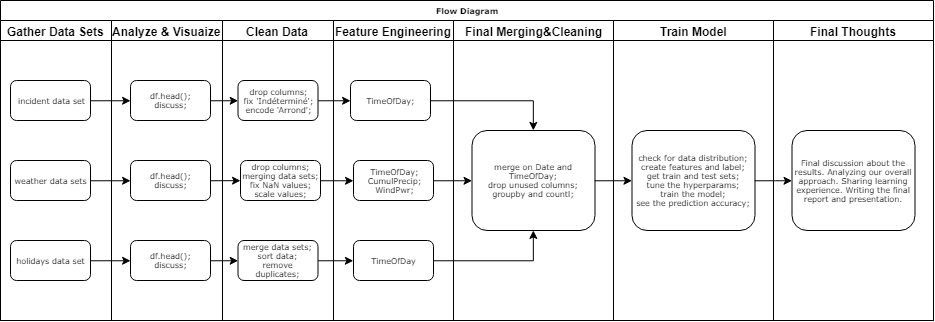

The diagram above was exported from draw.io. Its source (the exported page's mxGraphModel, read from the mxfile embedded in the PNG):
<mxGraphModel dx="1422" dy="748" grid="1" gridSize="10" guides="1" tooltips="1" connect="1" arrows="1" fold="1" page="1" pageScale="1" pageWidth="1100" pageHeight="850" background="#ffffff" math="0" shadow="0">
  <root>
    <mxCell id="0" />
    <mxCell id="1" parent="0" />
    <mxCell id="77e6c97f196da883-1" value="Flow Diagram" style="swimlane;html=1;childLayout=stackLayout;startSize=20;rounded=0;shadow=0;labelBackgroundColor=none;strokeColor=#000000;strokeWidth=1;fillColor=#ffffff;fontFamily=Verdana;fontSize=8;fontColor=#000000;align=center;" parent="1" vertex="1">
      <mxGeometry x="70" y="40" width="933" height="320" as="geometry" />
    </mxCell>
    <mxCell id="77e6c97f196da883-2" value="Gather&amp;nbsp;Data Sets" style="swimlane;html=1;startSize=20;align=center;" parent="77e6c97f196da883-1" vertex="1">
      <mxGeometry y="20" width="111" height="300" as="geometry">
        <mxRectangle y="20" width="90" height="730" as="alternateBounds" />
      </mxGeometry>
    </mxCell>
    <mxCell id="77e6c97f196da883-8" value="incident data set" style="rounded=1;whiteSpace=wrap;html=1;shadow=0;labelBackgroundColor=none;strokeColor=#000000;strokeWidth=1;fillColor=#ffffff;fontFamily=Verdana;fontSize=8;fontColor=#000000;align=center;" parent="77e6c97f196da883-2" vertex="1">
      <mxGeometry x="10" y="60" width="80" height="40" as="geometry" />
    </mxCell>
    <mxCell id="77e6c97f196da883-9" value="weather data sets" style="rounded=1;whiteSpace=wrap;html=1;shadow=0;labelBackgroundColor=none;strokeColor=#000000;strokeWidth=1;fillColor=#ffffff;fontFamily=Verdana;fontSize=8;fontColor=#000000;align=center;" parent="77e6c97f196da883-2" vertex="1">
      <mxGeometry x="10" y="140" width="80" height="40" as="geometry" />
    </mxCell>
    <mxCell id="77e6c97f196da883-10" value="holidays data set" style="rounded=1;whiteSpace=wrap;html=1;shadow=0;labelBackgroundColor=none;strokeColor=#000000;strokeWidth=1;fillColor=#ffffff;fontFamily=Verdana;fontSize=8;fontColor=#000000;align=center;" parent="77e6c97f196da883-2" vertex="1">
      <mxGeometry x="10" y="220" width="80" height="40" as="geometry" />
    </mxCell>
    <mxCell id="77e6c97f196da883-3" value="Analyze &amp;amp; Visuaize" style="swimlane;html=1;startSize=20;" parent="77e6c97f196da883-1" vertex="1">
      <mxGeometry x="111" y="20" width="111" height="300" as="geometry" />
    </mxCell>
    <mxCell id="wDi-AJHTTyp7DHpRcXs--3" value="df.head();&lt;br&gt;discuss;" style="rounded=1;whiteSpace=wrap;html=1;shadow=0;labelBackgroundColor=none;strokeColor=#000000;strokeWidth=1;fillColor=#ffffff;fontFamily=Verdana;fontSize=8;fontColor=#000000;align=center;" vertex="1" parent="77e6c97f196da883-3">
      <mxGeometry x="19" y="60" width="80" height="40" as="geometry" />
    </mxCell>
    <mxCell id="wDi-AJHTTyp7DHpRcXs--5" value="df.head();&lt;br&gt;discuss;" style="rounded=1;whiteSpace=wrap;html=1;shadow=0;labelBackgroundColor=none;strokeColor=#000000;strokeWidth=1;fillColor=#ffffff;fontFamily=Verdana;fontSize=8;fontColor=#000000;align=center;" vertex="1" parent="77e6c97f196da883-3">
      <mxGeometry x="19" y="140" width="80" height="40" as="geometry" />
    </mxCell>
    <mxCell id="wDi-AJHTTyp7DHpRcXs--4" value="df.head();&lt;br&gt;discuss;" style="rounded=1;whiteSpace=wrap;html=1;shadow=0;labelBackgroundColor=none;strokeColor=#000000;strokeWidth=1;fillColor=#ffffff;fontFamily=Verdana;fontSize=8;fontColor=#000000;align=center;" vertex="1" parent="77e6c97f196da883-3">
      <mxGeometry x="19" y="220" width="80" height="40" as="geometry" />
    </mxCell>
    <mxCell id="77e6c97f196da883-4" value="Clean Data" style="swimlane;html=1;startSize=20;" parent="77e6c97f196da883-1" vertex="1">
      <mxGeometry x="222" y="20" width="111" height="300" as="geometry" />
    </mxCell>
    <mxCell id="wDi-AJHTTyp7DHpRcXs--9" value="drop columns;&lt;br&gt;fix 'Indéterminé';&lt;br&gt;encode&amp;nbsp;'Arrond';" style="rounded=1;whiteSpace=wrap;html=1;shadow=0;labelBackgroundColor=none;strokeColor=#000000;strokeWidth=1;fillColor=#ffffff;fontFamily=Verdana;fontSize=8;fontColor=#000000;align=center;" vertex="1" parent="77e6c97f196da883-4">
      <mxGeometry x="15.5" y="60" width="80" height="40" as="geometry" />
    </mxCell>
    <mxCell id="wDi-AJHTTyp7DHpRcXs--10" value="&lt;span style=&quot;white-space: normal&quot;&gt;drop columns;&lt;br&gt;merging data sets;&lt;br&gt;fix NaN values;&lt;br&gt;scale values;&lt;br&gt;&lt;/span&gt;" style="rounded=1;whiteSpace=wrap;html=1;shadow=0;labelBackgroundColor=none;strokeColor=#000000;strokeWidth=1;fillColor=#ffffff;fontFamily=Verdana;fontSize=8;fontColor=#000000;align=center;" vertex="1" parent="77e6c97f196da883-4">
      <mxGeometry x="18" y="140" width="80" height="40" as="geometry" />
    </mxCell>
    <mxCell id="wDi-AJHTTyp7DHpRcXs--11" value="&lt;span style=&quot;white-space: normal&quot;&gt;merge data sets;&lt;br&gt;sort data;&lt;br&gt;remove duplicates;&lt;br&gt;&lt;/span&gt;" style="rounded=1;whiteSpace=wrap;html=1;shadow=0;labelBackgroundColor=none;strokeColor=#000000;strokeWidth=1;fillColor=#ffffff;fontFamily=Verdana;fontSize=8;fontColor=#000000;align=center;" vertex="1" parent="77e6c97f196da883-4">
      <mxGeometry x="15.5" y="220" width="80" height="40" as="geometry" />
    </mxCell>
    <mxCell id="77e6c97f196da883-5" value="Feature Engineering" style="swimlane;html=1;startSize=20;" parent="77e6c97f196da883-1" vertex="1">
      <mxGeometry x="333" y="20" width="120" height="300" as="geometry" />
    </mxCell>
    <mxCell id="wDi-AJHTTyp7DHpRcXs--12" value="TimeOfDay;" style="rounded=1;whiteSpace=wrap;html=1;shadow=0;labelBackgroundColor=none;strokeColor=#000000;strokeWidth=1;fillColor=#ffffff;fontFamily=Verdana;fontSize=8;fontColor=#000000;align=center;" vertex="1" parent="77e6c97f196da883-5">
      <mxGeometry x="17" y="60" width="80" height="40" as="geometry" />
    </mxCell>
    <mxCell id="wDi-AJHTTyp7DHpRcXs--13" value="TimeOfDay;&lt;br&gt;CumulPrecip;&lt;br&gt;WindPwr;" style="rounded=1;whiteSpace=wrap;html=1;shadow=0;labelBackgroundColor=none;strokeColor=#000000;strokeWidth=1;fillColor=#ffffff;fontFamily=Verdana;fontSize=8;fontColor=#000000;align=center;" vertex="1" parent="77e6c97f196da883-5">
      <mxGeometry x="20" y="140" width="80" height="40" as="geometry" />
    </mxCell>
    <mxCell id="wDi-AJHTTyp7DHpRcXs--14" value="TimeOfDay" style="rounded=1;whiteSpace=wrap;html=1;shadow=0;labelBackgroundColor=none;strokeColor=#000000;strokeWidth=1;fillColor=#ffffff;fontFamily=Verdana;fontSize=8;fontColor=#000000;align=center;" vertex="1" parent="77e6c97f196da883-5">
      <mxGeometry x="20" y="220" width="80" height="40" as="geometry" />
    </mxCell>
    <mxCell id="77e6c97f196da883-6" value="Final Merging&amp;amp;Cleaning" style="swimlane;html=1;startSize=20;" parent="77e6c97f196da883-1" vertex="1">
      <mxGeometry x="453" y="20" width="160" height="300" as="geometry" />
    </mxCell>
    <mxCell id="wDi-AJHTTyp7DHpRcXs--15" value="merge on Date and TimeOfDay;&lt;br&gt;drop unused columns;&lt;br&gt;groupby and countl;" style="rounded=1;whiteSpace=wrap;html=1;shadow=0;labelBackgroundColor=none;strokeColor=#000000;strokeWidth=1;fillColor=#ffffff;fontFamily=Verdana;fontSize=8;fontColor=#000000;align=center;" vertex="1" parent="77e6c97f196da883-6">
      <mxGeometry x="18.5" y="110" width="123" height="100" as="geometry" />
    </mxCell>
    <mxCell id="77e6c97f196da883-7" value="Train Model" style="swimlane;html=1;startSize=20;" parent="77e6c97f196da883-1" vertex="1">
      <mxGeometry x="613" y="20" width="160" height="300" as="geometry" />
    </mxCell>
    <mxCell id="wDi-AJHTTyp7DHpRcXs--17" value="check for data distribution;&lt;br&gt;create features and label;&lt;br&gt;get train and test sets;&lt;br&gt;tune the hyperparams;&lt;br&gt;train the model;&lt;br&gt;see the prediction accuracy;" style="rounded=1;whiteSpace=wrap;html=1;shadow=0;labelBackgroundColor=none;strokeColor=#000000;strokeWidth=1;fillColor=#ffffff;fontFamily=Verdana;fontSize=8;fontColor=#000000;align=center;" vertex="1" parent="77e6c97f196da883-7">
      <mxGeometry x="18.5" y="110" width="123" height="100" as="geometry" />
    </mxCell>
    <mxCell id="wDi-AJHTTyp7DHpRcXs--6" value="" style="endArrow=classic;html=1;exitX=1;exitY=0.5;exitDx=0;exitDy=0;entryX=0;entryY=0.5;entryDx=0;entryDy=0;" edge="1" parent="77e6c97f196da883-1" source="77e6c97f196da883-8" target="wDi-AJHTTyp7DHpRcXs--3">
      <mxGeometry width="50" height="50" relative="1" as="geometry">
        <mxPoint x="-70" y="200" as="sourcePoint" />
        <mxPoint x="-20" y="150" as="targetPoint" />
      </mxGeometry>
    </mxCell>
    <mxCell id="wDi-AJHTTyp7DHpRcXs--7" value="" style="endArrow=classic;html=1;entryX=0;entryY=0.5;entryDx=0;entryDy=0;exitX=1;exitY=0.5;exitDx=0;exitDy=0;" edge="1" parent="77e6c97f196da883-1" source="77e6c97f196da883-9" target="wDi-AJHTTyp7DHpRcXs--5">
      <mxGeometry width="50" height="50" relative="1" as="geometry">
        <mxPoint x="-70" y="280" as="sourcePoint" />
        <mxPoint x="-20" y="230" as="targetPoint" />
      </mxGeometry>
    </mxCell>
    <mxCell id="wDi-AJHTTyp7DHpRcXs--8" value="" style="endArrow=classic;html=1;entryX=0;entryY=0.5;entryDx=0;entryDy=0;exitX=1;exitY=0.5;exitDx=0;exitDy=0;" edge="1" parent="77e6c97f196da883-1" source="77e6c97f196da883-10" target="wDi-AJHTTyp7DHpRcXs--4">
      <mxGeometry width="50" height="50" relative="1" as="geometry">
        <mxPoint x="-40" y="340" as="sourcePoint" />
        <mxPoint x="10" y="290" as="targetPoint" />
      </mxGeometry>
    </mxCell>
    <mxCell id="wDi-AJHTTyp7DHpRcXs--16" value="Final Thoughts" style="swimlane;html=1;startSize=20;" vertex="1" parent="77e6c97f196da883-1">
      <mxGeometry x="773" y="20" width="160" height="300" as="geometry" />
    </mxCell>
    <mxCell id="wDi-AJHTTyp7DHpRcXs--18" value="Final discussion about the results. Analyzing our overall approach. Sharing learning experience. Writing the final report and presentation." style="rounded=1;whiteSpace=wrap;html=1;shadow=0;labelBackgroundColor=none;strokeColor=#000000;strokeWidth=1;fillColor=#ffffff;fontFamily=Verdana;fontSize=8;fontColor=#000000;align=center;" vertex="1" parent="wDi-AJHTTyp7DHpRcXs--16">
      <mxGeometry x="18.5" y="110" width="123" height="100" as="geometry" />
    </mxCell>
    <mxCell id="wDi-AJHTTyp7DHpRcXs--19" value="" style="endArrow=classic;html=1;entryX=0;entryY=0.5;entryDx=0;entryDy=0;exitX=1;exitY=0.5;exitDx=0;exitDy=0;" edge="1" parent="77e6c97f196da883-1" source="wDi-AJHTTyp7DHpRcXs--4" target="wDi-AJHTTyp7DHpRcXs--11">
      <mxGeometry width="50" height="50" relative="1" as="geometry">
        <mxPoint x="160" y="400" as="sourcePoint" />
        <mxPoint x="210" y="350" as="targetPoint" />
      </mxGeometry>
    </mxCell>
    <mxCell id="wDi-AJHTTyp7DHpRcXs--20" value="" style="endArrow=classic;html=1;exitX=1;exitY=0.5;exitDx=0;exitDy=0;" edge="1" parent="77e6c97f196da883-1" source="wDi-AJHTTyp7DHpRcXs--5" target="wDi-AJHTTyp7DHpRcXs--10">
      <mxGeometry width="50" height="50" relative="1" as="geometry">
        <mxPoint x="240" y="250" as="sourcePoint" />
        <mxPoint x="290" y="200" as="targetPoint" />
      </mxGeometry>
    </mxCell>
    <mxCell id="wDi-AJHTTyp7DHpRcXs--21" style="edgeStyle=orthogonalEdgeStyle;rounded=0;orthogonalLoop=1;jettySize=auto;html=1;exitX=1;exitY=0.5;exitDx=0;exitDy=0;entryX=0;entryY=0.5;entryDx=0;entryDy=0;" edge="1" parent="77e6c97f196da883-1" source="wDi-AJHTTyp7DHpRcXs--3" target="wDi-AJHTTyp7DHpRcXs--9">
      <mxGeometry relative="1" as="geometry" />
    </mxCell>
    <mxCell id="wDi-AJHTTyp7DHpRcXs--22" style="edgeStyle=orthogonalEdgeStyle;rounded=0;orthogonalLoop=1;jettySize=auto;html=1;exitX=1;exitY=0.5;exitDx=0;exitDy=0;entryX=0;entryY=0.5;entryDx=0;entryDy=0;" edge="1" parent="77e6c97f196da883-1" source="wDi-AJHTTyp7DHpRcXs--9" target="wDi-AJHTTyp7DHpRcXs--12">
      <mxGeometry relative="1" as="geometry" />
    </mxCell>
    <mxCell id="wDi-AJHTTyp7DHpRcXs--23" style="edgeStyle=orthogonalEdgeStyle;rounded=0;orthogonalLoop=1;jettySize=auto;html=1;exitX=1;exitY=0.5;exitDx=0;exitDy=0;" edge="1" parent="77e6c97f196da883-1" source="wDi-AJHTTyp7DHpRcXs--10" target="wDi-AJHTTyp7DHpRcXs--13">
      <mxGeometry relative="1" as="geometry" />
    </mxCell>
    <mxCell id="wDi-AJHTTyp7DHpRcXs--24" style="edgeStyle=orthogonalEdgeStyle;rounded=0;orthogonalLoop=1;jettySize=auto;html=1;exitX=1;exitY=0.5;exitDx=0;exitDy=0;entryX=0;entryY=0.5;entryDx=0;entryDy=0;" edge="1" parent="77e6c97f196da883-1" source="wDi-AJHTTyp7DHpRcXs--11" target="wDi-AJHTTyp7DHpRcXs--14">
      <mxGeometry relative="1" as="geometry" />
    </mxCell>
    <mxCell id="wDi-AJHTTyp7DHpRcXs--27" style="edgeStyle=orthogonalEdgeStyle;rounded=0;orthogonalLoop=1;jettySize=auto;html=1;exitX=1;exitY=0.5;exitDx=0;exitDy=0;entryX=0.5;entryY=1;entryDx=0;entryDy=0;" edge="1" parent="77e6c97f196da883-1" source="wDi-AJHTTyp7DHpRcXs--14" target="wDi-AJHTTyp7DHpRcXs--15">
      <mxGeometry relative="1" as="geometry" />
    </mxCell>
    <mxCell id="wDi-AJHTTyp7DHpRcXs--29" style="edgeStyle=orthogonalEdgeStyle;rounded=0;orthogonalLoop=1;jettySize=auto;html=1;exitX=1;exitY=0.5;exitDx=0;exitDy=0;" edge="1" parent="77e6c97f196da883-1" source="wDi-AJHTTyp7DHpRcXs--13" target="wDi-AJHTTyp7DHpRcXs--15">
      <mxGeometry relative="1" as="geometry" />
    </mxCell>
    <mxCell id="wDi-AJHTTyp7DHpRcXs--30" style="edgeStyle=orthogonalEdgeStyle;rounded=0;orthogonalLoop=1;jettySize=auto;html=1;exitX=1;exitY=0.5;exitDx=0;exitDy=0;entryX=0.5;entryY=0;entryDx=0;entryDy=0;" edge="1" parent="77e6c97f196da883-1" source="wDi-AJHTTyp7DHpRcXs--12" target="wDi-AJHTTyp7DHpRcXs--15">
      <mxGeometry relative="1" as="geometry" />
    </mxCell>
    <mxCell id="wDi-AJHTTyp7DHpRcXs--37" style="edgeStyle=orthogonalEdgeStyle;rounded=0;orthogonalLoop=1;jettySize=auto;html=1;exitX=1;exitY=0.5;exitDx=0;exitDy=0;entryX=0;entryY=0.5;entryDx=0;entryDy=0;" edge="1" parent="77e6c97f196da883-1" source="wDi-AJHTTyp7DHpRcXs--15" target="wDi-AJHTTyp7DHpRcXs--17">
      <mxGeometry relative="1" as="geometry" />
    </mxCell>
    <mxCell id="wDi-AJHTTyp7DHpRcXs--38" style="edgeStyle=orthogonalEdgeStyle;rounded=0;orthogonalLoop=1;jettySize=auto;html=1;exitX=1;exitY=0.5;exitDx=0;exitDy=0;" edge="1" parent="77e6c97f196da883-1" source="wDi-AJHTTyp7DHpRcXs--17" target="wDi-AJHTTyp7DHpRcXs--18">
      <mxGeometry relative="1" as="geometry" />
    </mxCell>
  </root>
</mxGraphModel>